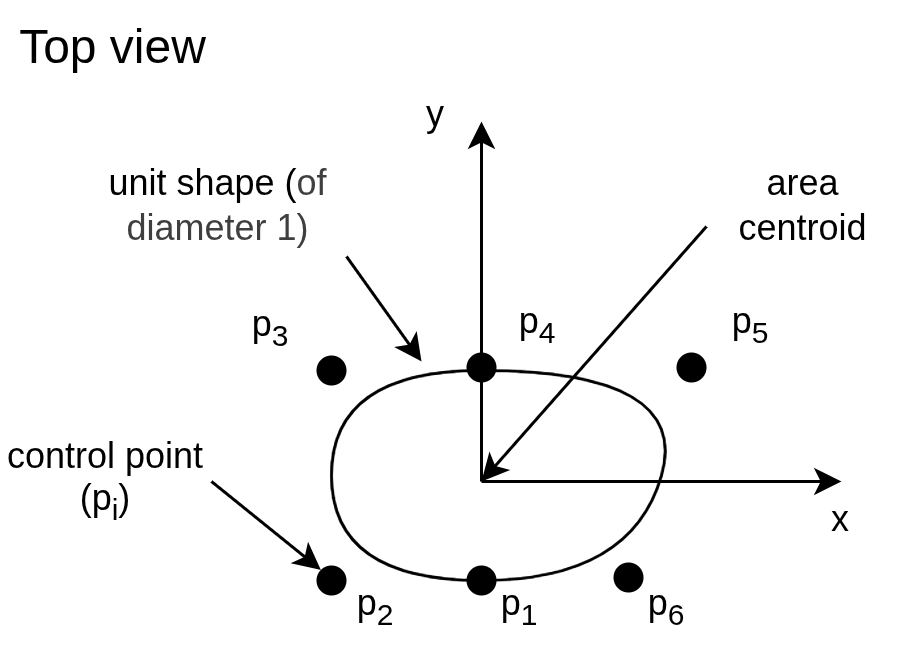

The diagram above was exported from draw.io. Its source (the exported page's mxGraphModel, read from the mxfile embedded in the PNG):
<mxGraphModel dx="414" dy="308" grid="1" gridSize="10" guides="1" tooltips="1" connect="1" arrows="1" fold="1" page="1" pageScale="1" pageWidth="850" pageHeight="1100" math="0" shadow="0">
  <root>
    <mxCell id="0" />
    <mxCell id="1" parent="0" />
    <mxCell id="32" value="" style="rounded=0;whiteSpace=wrap;html=1;strokeColor=none;" parent="1" vertex="1">
      <mxGeometry width="300" height="220" as="geometry" />
    </mxCell>
    <mxCell id="4" value="" style="ellipse;whiteSpace=wrap;html=1;aspect=fixed;strokeColor=none;fillColor=#000000;" parent="1" vertex="1">
      <mxGeometry x="225" y="117" width="10" height="10" as="geometry" />
    </mxCell>
    <mxCell id="5" value="" style="ellipse;whiteSpace=wrap;html=1;aspect=fixed;strokeColor=none;fillColor=#000000;" parent="1" vertex="1">
      <mxGeometry x="155" y="188" width="10" height="10" as="geometry" />
    </mxCell>
    <mxCell id="6" value="" style="ellipse;whiteSpace=wrap;html=1;aspect=fixed;strokeColor=none;fillColor=#000000;" parent="1" vertex="1">
      <mxGeometry x="204" y="187" width="10" height="10" as="geometry" />
    </mxCell>
    <mxCell id="9" value="" style="ellipse;whiteSpace=wrap;html=1;aspect=fixed;strokeColor=none;fillColor=#000000;" parent="1" vertex="1">
      <mxGeometry x="105" y="188" width="10" height="10" as="geometry" />
    </mxCell>
    <mxCell id="13" value="" style="group;movable=0;resizable=0;rotatable=0;deletable=0;editable=0;locked=1;connectable=0;" parent="1" vertex="1" connectable="0">
      <mxGeometry x="135" y="30" width="155" height="150" as="geometry" />
    </mxCell>
    <mxCell id="7" value="" style="endArrow=classic;html=1;" parent="13" edge="1">
      <mxGeometry width="50" height="50" relative="1" as="geometry">
        <mxPoint x="25" y="130" as="sourcePoint" />
        <mxPoint x="145" y="130" as="targetPoint" />
      </mxGeometry>
    </mxCell>
    <mxCell id="8" value="" style="endArrow=classic;html=1;" parent="13" edge="1">
      <mxGeometry width="50" height="50" relative="1" as="geometry">
        <mxPoint x="25" y="130" as="sourcePoint" />
        <mxPoint x="25" y="10" as="targetPoint" />
      </mxGeometry>
    </mxCell>
    <mxCell id="11" value="x" style="text;html=1;align=center;verticalAlign=middle;whiteSpace=wrap;rounded=0;" parent="13" vertex="1">
      <mxGeometry x="135" y="135" width="20" height="15" as="geometry" />
    </mxCell>
    <mxCell id="12" value="y" style="text;html=1;align=center;verticalAlign=middle;whiteSpace=wrap;rounded=0;" parent="13" vertex="1">
      <mxGeometry width="20" height="15" as="geometry" />
    </mxCell>
    <mxCell id="10" value="Top view" style="text;html=1;align=center;verticalAlign=middle;whiteSpace=wrap;rounded=0;fontSize=16;" parent="1" vertex="1">
      <mxGeometry width="75" height="30" as="geometry" />
    </mxCell>
    <mxCell id="15" value="&lt;font style=&quot;color: rgb(0, 0, 0);&quot;&gt;unit shape (&lt;span style=&quot;background-color: transparent; color: rgb(63, 63, 63);&quot;&gt;of diameter 1)&lt;/span&gt;&lt;/font&gt;" style="text;html=1;align=center;verticalAlign=middle;rounded=0;whiteSpace=wrap;" parent="1" vertex="1">
      <mxGeometry x="30" y="50" width="85" height="35" as="geometry" />
    </mxCell>
    <mxCell id="16" value="" style="endArrow=classic;html=1;exitX=1;exitY=1;exitDx=0;exitDy=0;" parent="1" source="15" edge="1">
      <mxGeometry width="50" height="50" relative="1" as="geometry">
        <mxPoint x="170" y="150" as="sourcePoint" />
        <mxPoint x="140" y="120" as="targetPoint" />
      </mxGeometry>
    </mxCell>
    <mxCell id="17" value="control point (p&lt;sub&gt;i&lt;/sub&gt;)" style="text;html=1;align=center;verticalAlign=middle;whiteSpace=wrap;rounded=0;" parent="1" vertex="1">
      <mxGeometry y="140" width="70" height="40" as="geometry" />
    </mxCell>
    <mxCell id="18" value="" style="endArrow=classic;html=1;exitX=1;exitY=0.5;exitDx=0;exitDy=0;entryX=0;entryY=0;entryDx=0;entryDy=0;" parent="1" source="17" target="9" edge="1">
      <mxGeometry width="50" height="50" relative="1" as="geometry">
        <mxPoint x="110" y="105" as="sourcePoint" />
        <mxPoint x="143" y="141" as="targetPoint" />
      </mxGeometry>
    </mxCell>
    <mxCell id="23" value="" style="endArrow=classic;html=1;exitX=0;exitY=1;exitDx=0;exitDy=0;" parent="1" source="31" edge="1">
      <mxGeometry width="50" height="50" relative="1" as="geometry">
        <mxPoint x="240" y="80" as="sourcePoint" />
        <mxPoint x="160" y="160" as="targetPoint" />
      </mxGeometry>
    </mxCell>
    <mxCell id="25" value="" style="curved=1;endArrow=none;html=1;endFill=0;" parent="1" edge="1">
      <mxGeometry width="50" height="50" relative="1" as="geometry">
        <mxPoint x="160" y="123" as="sourcePoint" />
        <mxPoint x="160" y="193" as="targetPoint" />
        <Array as="points">
          <mxPoint x="230" y="123" />
          <mxPoint x="210" y="193" />
        </Array>
      </mxGeometry>
    </mxCell>
    <mxCell id="26" value="" style="curved=1;endArrow=none;html=1;endFill=0;" parent="1" edge="1">
      <mxGeometry width="50" height="50" relative="1" as="geometry">
        <mxPoint x="160" y="123" as="sourcePoint" />
        <mxPoint x="160" y="193" as="targetPoint" />
        <Array as="points">
          <mxPoint x="110" y="123" />
          <mxPoint x="110" y="193" />
        </Array>
      </mxGeometry>
    </mxCell>
    <mxCell id="29" value="" style="ellipse;whiteSpace=wrap;html=1;aspect=fixed;strokeColor=none;fillColor=#000000;" parent="1" vertex="1">
      <mxGeometry x="155" y="117" width="10" height="10" as="geometry" />
    </mxCell>
    <mxCell id="30" value="" style="ellipse;whiteSpace=wrap;html=1;aspect=fixed;strokeColor=none;fillColor=#000000;" parent="1" vertex="1">
      <mxGeometry x="105" y="118" width="10" height="10" as="geometry" />
    </mxCell>
    <mxCell id="31" value="area centroid" style="text;html=1;align=center;verticalAlign=middle;whiteSpace=wrap;rounded=0;" parent="1" vertex="1">
      <mxGeometry x="235" y="60" width="65" height="15" as="geometry" />
    </mxCell>
    <mxCell id="33" value="p&lt;sub&gt;1&lt;/sub&gt;" style="text;html=1;align=center;verticalAlign=middle;whiteSpace=wrap;rounded=0;" vertex="1" parent="1">
      <mxGeometry x="158" y="193" width="29.75" height="17" as="geometry" />
    </mxCell>
    <mxCell id="34" value="p&lt;sub&gt;2&lt;/sub&gt;" style="text;html=1;align=center;verticalAlign=middle;whiteSpace=wrap;rounded=0;" vertex="1" parent="1">
      <mxGeometry x="110" y="193" width="29.75" height="17" as="geometry" />
    </mxCell>
    <mxCell id="35" value="p&lt;sub&gt;3&lt;/sub&gt;" style="text;html=1;align=center;verticalAlign=middle;whiteSpace=wrap;rounded=0;" vertex="1" parent="1">
      <mxGeometry x="75" y="101" width="29.75" height="17" as="geometry" />
    </mxCell>
    <mxCell id="36" value="p&lt;sub&gt;4&lt;/sub&gt;" style="text;html=1;align=center;verticalAlign=middle;whiteSpace=wrap;rounded=0;" vertex="1" parent="1">
      <mxGeometry x="164" y="99.5" width="29.75" height="17" as="geometry" />
    </mxCell>
    <mxCell id="37" value="p&lt;sub&gt;5&lt;/sub&gt;" style="text;html=1;align=center;verticalAlign=middle;whiteSpace=wrap;rounded=0;" vertex="1" parent="1">
      <mxGeometry x="235" y="99.5" width="29.75" height="17" as="geometry" />
    </mxCell>
    <mxCell id="38" value="p&lt;sub&gt;6&lt;/sub&gt;" style="text;html=1;align=center;verticalAlign=middle;whiteSpace=wrap;rounded=0;" vertex="1" parent="1">
      <mxGeometry x="207.12" y="193" width="29.75" height="17" as="geometry" />
    </mxCell>
  </root>
</mxGraphModel>